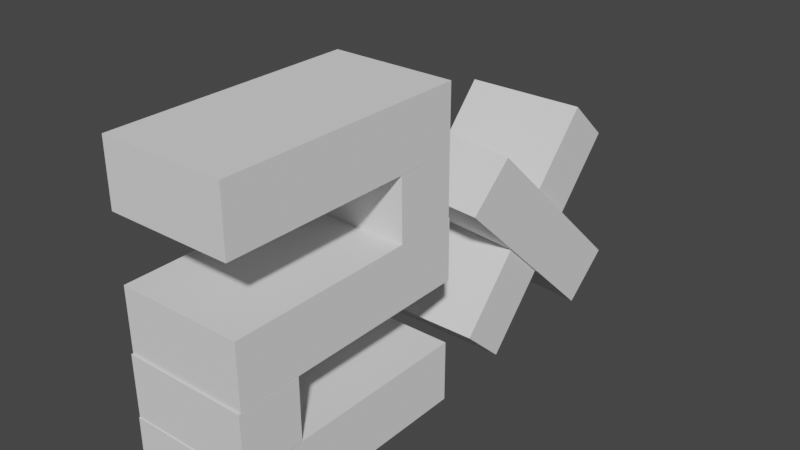 # Source: 2x.blend  (saved by Blender 2.90.8; exported with 4.5.12 LTS)
import bpy
from mathutils import Matrix  # noqa: F401  (used for matrix-valued properties, if any)

bpy.ops.wm.read_factory_settings(use_empty=True)
scene = bpy.context.scene
scene.name = 'Scene'

# ---- world
world_world = bpy.data.worlds.new('World'); scene.world = world_world
world_world.use_nodes = True; world_world.node_tree.nodes.clear()
_N = world_world.node_tree.nodes; _L = world_world.node_tree.links
n0 = _N.new('ShaderNodeOutputWorld'); n0.name = 'World Output'; n0.location = (300, 300)
n1 = _N.new('ShaderNodeBackground'); n1.name = 'Background'; n1.location = (10, 300)
n1.inputs[0].default_value = (0.05088, 0.05088, 0.05088, 1.0)
_L.new(n1.outputs[0], n0.inputs[0])
n0.is_active_output = True
world_world.color = (0.05088, 0.05088, 0.05088)
world_world.use_sun_shadow = False
world_world.sun_shadow_jitter_overblur = 0.0

# ---- meshes
me_cube_004 = bpy.data.meshes.new('Cube.004')
me_cube_004.from_pydata([(-1.0, -1.0, -1.0), (-1.0, -1.0, 1.0), (-1.0, 1.0, -1.0), (-1.0, 1.0, 1.0), (1.0, -1.0, -1.0), (1.0, -1.0, 1.0), (1.0, 1.0, -1.0), (1.0, 1.0, 1.0)], [], [(0, 1, 3, 2), (2, 3, 7, 6), (6, 7, 5, 4), (4, 5, 1, 0), (2, 6, 4, 0), (7, 3, 1, 5)])
_uv = me_cube_004.uv_layers.new(name='UVMap')
_uv.uv.foreach_set('vector', [0.375, 0.0, 0.625, 0.0, 0.625, 0.25, 0.375, 0.25, 0.375, 0.25, 0.625, 0.25, 0.625, 0.5, 0.375, 0.5, 0.375, 0.5, 0.625, 0.5, 0.625, 0.75, 0.375, 0.75, 0.375, 0.75, 0.625, 0.75, 0.625, 1.0, 0.375, 1.0, 0.125, 0.5, 0.375, 0.5, 0.375, 0.75, 0.125, 0.75, 0.625, 0.5, 0.875, 0.5, 0.875, 0.75, 0.625, 0.75])
me_cube_004.use_remesh_fix_poles = True
me_cube_004.use_remesh_preserve_attributes = False
me_cube_004.use_mirror_vertex_groups = False
me_cube_004.update()
me_cube_006 = bpy.data.meshes.new('Cube.006')
me_cube_006.from_pydata([(-1.0, -1.0, -1.0), (-1.0, -1.0, 1.0), (-1.0, 1.0, -1.0), (-1.0, 1.0, 1.0), (1.0, -1.0, -1.0), (1.0, -1.0, 1.0), (1.0, 1.0, -1.0), (1.0, 1.0, 1.0)], [], [(0, 1, 3, 2), (2, 3, 7, 6), (6, 7, 5, 4), (4, 5, 1, 0), (2, 6, 4, 0), (7, 3, 1, 5)])
_uv = me_cube_006.uv_layers.new(name='UVMap')
_uv.uv.foreach_set('vector', [0.375, 0.0, 0.625, 0.0, 0.625, 0.25, 0.375, 0.25, 0.375, 0.25, 0.625, 0.25, 0.625, 0.5, 0.375, 0.5, 0.375, 0.5, 0.625, 0.5, 0.625, 0.75, 0.375, 0.75, 0.375, 0.75, 0.625, 0.75, 0.625, 1.0, 0.375, 1.0, 0.125, 0.5, 0.375, 0.5, 0.375, 0.75, 0.125, 0.75, 0.625, 0.5, 0.875, 0.5, 0.875, 0.75, 0.625, 0.75])
me_cube_006.use_remesh_fix_poles = True
me_cube_006.use_remesh_preserve_attributes = False
me_cube_006.use_mirror_vertex_groups = False
me_cube_006.update()
me_cube_007 = bpy.data.meshes.new('Cube.007')
me_cube_007.from_pydata([(-1.0, -1.0, -1.0), (-1.0, -1.0, 1.0), (-1.0, 1.0, -1.0), (-1.0, 1.0, 1.0), (1.0, -1.0, -1.0), (1.0, -1.0, 1.0), (1.0, 1.0, -1.0), (1.0, 1.0, 1.0)], [], [(0, 1, 3, 2), (2, 3, 7, 6), (6, 7, 5, 4), (4, 5, 1, 0), (2, 6, 4, 0), (7, 3, 1, 5)])
_uv = me_cube_007.uv_layers.new(name='UVMap')
_uv.uv.foreach_set('vector', [0.375, 0.0, 0.625, 0.0, 0.625, 0.25, 0.375, 0.25, 0.375, 0.25, 0.625, 0.25, 0.625, 0.5, 0.375, 0.5, 0.375, 0.5, 0.625, 0.5, 0.625, 0.75, 0.375, 0.75, 0.375, 0.75, 0.625, 0.75, 0.625, 1.0, 0.375, 1.0, 0.125, 0.5, 0.375, 0.5, 0.375, 0.75, 0.125, 0.75, 0.625, 0.5, 0.875, 0.5, 0.875, 0.75, 0.625, 0.75])
me_cube_007.use_remesh_fix_poles = True
me_cube_007.use_remesh_preserve_attributes = False
me_cube_007.use_mirror_vertex_groups = False
me_cube_007.update()
me_cube_008 = bpy.data.meshes.new('Cube.008')
me_cube_008.from_pydata([(-1.0, -1.0, -1.0), (-1.0, -1.0, 1.0), (-1.0, 1.0, -1.0), (-1.0, 1.0, 1.0), (1.0, -1.0, -1.0), (1.0, -1.0, 1.0), (1.0, 1.0, -1.0), (1.0, 1.0, 1.0)], [], [(0, 1, 3, 2), (2, 3, 7, 6), (6, 7, 5, 4), (4, 5, 1, 0), (2, 6, 4, 0), (7, 3, 1, 5)])
_uv = me_cube_008.uv_layers.new(name='UVMap')
_uv.uv.foreach_set('vector', [0.375, 0.0, 0.625, 0.0, 0.625, 0.25, 0.375, 0.25, 0.375, 0.25, 0.625, 0.25, 0.625, 0.5, 0.375, 0.5, 0.375, 0.5, 0.625, 0.5, 0.625, 0.75, 0.375, 0.75, 0.375, 0.75, 0.625, 0.75, 0.625, 1.0, 0.375, 1.0, 0.125, 0.5, 0.375, 0.5, 0.375, 0.75, 0.125, 0.75, 0.625, 0.5, 0.875, 0.5, 0.875, 0.75, 0.625, 0.75])
me_cube_008.use_remesh_fix_poles = True
me_cube_008.use_remesh_preserve_attributes = False
me_cube_008.use_mirror_vertex_groups = False
me_cube_008.update()
me_cube_014 = bpy.data.meshes.new('Cube.014')
me_cube_014.from_pydata([(-1.0, -1.0, -1.0), (-1.0, -1.0, 1.0), (-1.0, 1.0, -1.0), (-1.0, 1.0, 1.0), (1.0, -1.0, -1.0), (1.0, -1.0, 1.0), (1.0, 1.0, -1.0), (1.0, 1.0, 1.0)], [], [(0, 1, 3, 2), (2, 3, 7, 6), (6, 7, 5, 4), (4, 5, 1, 0), (2, 6, 4, 0), (7, 3, 1, 5)])
_uv = me_cube_014.uv_layers.new(name='UVMap')
_uv.uv.foreach_set('vector', [0.375, 0.0, 0.625, 0.0, 0.625, 0.25, 0.375, 0.25, 0.375, 0.25, 0.625, 0.25, 0.625, 0.5, 0.375, 0.5, 0.375, 0.5, 0.625, 0.5, 0.625, 0.75, 0.375, 0.75, 0.375, 0.75, 0.625, 0.75, 0.625, 1.0, 0.375, 1.0, 0.125, 0.5, 0.375, 0.5, 0.375, 0.75, 0.125, 0.75, 0.625, 0.5, 0.875, 0.5, 0.875, 0.75, 0.625, 0.75])
me_cube_014.use_remesh_fix_poles = True
me_cube_014.use_remesh_preserve_attributes = False
me_cube_014.use_mirror_vertex_groups = False
me_cube_014.update()
me_cube_015 = bpy.data.meshes.new('Cube.015')
me_cube_015.from_pydata([(-1.0, -1.0, -1.0), (-1.0, -1.0, 1.0), (-1.0, 1.0, -1.0), (-1.0, 1.0, 1.0), (1.0, -1.0, -1.0), (1.0, -1.0, 1.0), (1.0, 1.0, -1.0), (1.0, 1.0, 1.0)], [], [(0, 1, 3, 2), (2, 3, 7, 6), (6, 7, 5, 4), (4, 5, 1, 0), (2, 6, 4, 0), (7, 3, 1, 5)])
_uv = me_cube_015.uv_layers.new(name='UVMap')
_uv.uv.foreach_set('vector', [0.375, 0.0, 0.625, 0.0, 0.625, 0.25, 0.375, 0.25, 0.375, 0.25, 0.625, 0.25, 0.625, 0.5, 0.375, 0.5, 0.375, 0.5, 0.625, 0.5, 0.625, 0.75, 0.375, 0.75, 0.375, 0.75, 0.625, 0.75, 0.625, 1.0, 0.375, 1.0, 0.125, 0.5, 0.375, 0.5, 0.375, 0.75, 0.125, 0.75, 0.625, 0.5, 0.875, 0.5, 0.875, 0.75, 0.625, 0.75])
me_cube_015.use_remesh_fix_poles = True
me_cube_015.use_remesh_preserve_attributes = False
me_cube_015.use_mirror_vertex_groups = False
me_cube_015.update()
me_cube_016 = bpy.data.meshes.new('Cube.016')
me_cube_016.from_pydata([(-1.0, -1.0, -1.0), (-1.0, -1.0, 1.0), (-1.0, 1.0, -1.0), (-1.0, 1.0, 1.0), (1.0, -1.0, -1.0), (1.0, -1.0, 1.0), (1.0, 1.0, -1.0), (1.0, 1.0, 1.0)], [], [(0, 1, 3, 2), (2, 3, 7, 6), (6, 7, 5, 4), (4, 5, 1, 0), (2, 6, 4, 0), (7, 3, 1, 5)])
_uv = me_cube_016.uv_layers.new(name='UVMap')
_uv.uv.foreach_set('vector', [0.375, 0.0, 0.625, 0.0, 0.625, 0.25, 0.375, 0.25, 0.375, 0.25, 0.625, 0.25, 0.625, 0.5, 0.375, 0.5, 0.375, 0.5, 0.625, 0.5, 0.625, 0.75, 0.375, 0.75, 0.375, 0.75, 0.625, 0.75, 0.625, 1.0, 0.375, 1.0, 0.125, 0.5, 0.375, 0.5, 0.375, 0.75, 0.125, 0.75, 0.625, 0.5, 0.875, 0.5, 0.875, 0.75, 0.625, 0.75])
me_cube_016.use_remesh_fix_poles = True
me_cube_016.use_remesh_preserve_attributes = False
me_cube_016.use_mirror_vertex_groups = False
me_cube_016.update()

# ---- objects
ob_cube = bpy.data.objects.new('Cube', me_cube_004)
ob_cube_001 = bpy.data.objects.new('Cube.001', me_cube_006)
ob_cube_002 = bpy.data.objects.new('Cube.002', me_cube_007)
ob_cube_003 = bpy.data.objects.new('Cube.003', me_cube_008)
ob_cube_004 = bpy.data.objects.new('Cube.004', me_cube_014)
ob_cube_005 = bpy.data.objects.new('Cube.005', me_cube_015)
ob_cube_006 = bpy.data.objects.new('Cube.006', me_cube_016)

# ---- transforms, parenting, visibility, modifiers, constraints
ob_cube.location = (0.4992, -4.859, 1.349)
ob_cube.scale = (2.0, 4.0, 1.0)
ob_cube.lineart.crease_threshold = 0.0
ob_cube_001.location = (0.4992, -4.859, 9.412)
ob_cube_001.scale = (2.0, 4.0, 1.0)
ob_cube_001.lineart.crease_threshold = 0.0
ob_cube_002.location = (0.4992, -7.837, 3.337)
ob_cube_002.rotation_euler = (-1.563, -0.0, 0.0)
ob_cube_002.scale = (2.0, 1.0, 1.0)
ob_cube_002.lineart.crease_threshold = 0.0
ob_cube_003.location = (0.4992, -4.791, 5.379)
ob_cube_003.rotation_euler = (-1.563, -0.0, 0.0)
ob_cube_003.scale = (2.0, 1.0, 4.0)
ob_cube_003.lineart.crease_threshold = 0.0
ob_cube_004.location = (0.4992, -1.848, 7.401)
ob_cube_004.rotation_euler = (-1.563, -0.0, 0.0)
ob_cube_004.scale = (2.0, 1.0, 1.0)
ob_cube_004.lineart.crease_threshold = 0.0
ob_cube_005.location = (0.4992, 4.217, 3.959)
ob_cube_005.rotation_euler = (-0.7519, 0.04436, -0.04588)
ob_cube_005.scale = (2.0, 4.0, 1.0)
ob_cube_005.lineart.crease_threshold = 0.0
ob_cube_006.location = (0.3264, 4.015, 3.985)
ob_cube_006.rotation_euler = (0.8307, -0.0, 0.0)
ob_cube_006.scale = (2.0, 4.0, 1.0)
ob_cube_006.lineart.crease_threshold = 0.0

# ---- collection membership
scene.collection.objects.link(ob_cube)
scene.collection.objects.link(ob_cube_001)
scene.collection.objects.link(ob_cube_002)
scene.collection.objects.link(ob_cube_003)
scene.collection.objects.link(ob_cube_004)
scene.collection.objects.link(ob_cube_005)
scene.collection.objects.link(ob_cube_006)

# ---- scene / render settings (as saved in the file)
scene.frame_start = 1; scene.frame_end = 250; scene.frame_set(1)
scene.render.engine = 'BLENDER_EEVEE_NEXT'
scene.cycles.use_denoising = False
scene.cycles.samples = 128
scene.cycles.sampling_pattern = 'TABULATED_SOBOL'
scene.cycles.use_adaptive_sampling = False
scene.cycles.use_light_tree = False
scene.view_settings.view_transform = 'Filmic'
bpy.context.view_layer.update()

# ---- added for rendering (the .blend has no active camera and no usable light): camera, sun
cam_auto = bpy.data.cameras.new('AutoCamera')
cam_auto.lens = 50.0
cam_auto.sensor_width = 36.0
cam_auto.clip_end = 1000.0
ob_auto_camera = bpy.data.objects.new('AutoCamera', cam_auto)
scene.collection.objects.link(ob_auto_camera)
ob_auto_camera.location = (18.9674, -22.6949, 20.1955)
ob_auto_camera.rotation_euler = (1.09748, -7.21219e-08, 0.694738)
scene.camera = ob_auto_camera
light_auto_sun = bpy.data.lights.new('AutoSun', 'SUN')
light_auto_sun.energy = 3.0
light_auto_sun.angle = 0.0523599
ob_auto_sun = bpy.data.objects.new('AutoSun', light_auto_sun)
scene.collection.objects.link(ob_auto_sun)
ob_auto_sun.rotation_euler = (0.872665, 0.174533, 0.523599)
bpy.context.view_layer.update()

